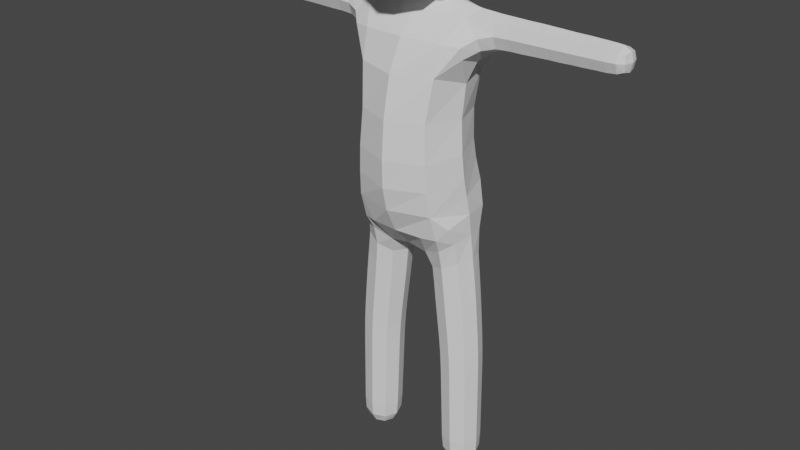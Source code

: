 # Source: player-doll.blend  (saved by Blender 3.1.7; exported with 4.5.12 LTS)
import bpy
from mathutils import Matrix  # noqa: F401  (used for matrix-valued properties, if any)

bpy.ops.wm.read_factory_settings(use_empty=True)
scene = bpy.context.scene
scene.name = 'Scene'

# ---- collections
col_collection = bpy.data.collections.new('Collection'); scene.collection.children.link(col_collection)

# ---- world
world_world = bpy.data.worlds.new('World'); scene.world = world_world
world_world.use_nodes = True; world_world.node_tree.nodes.clear()
_N = world_world.node_tree.nodes; _L = world_world.node_tree.links
n0 = _N.new('ShaderNodeOutputWorld'); n0.name = 'World Output'; n0.location = (300, 300)
n1 = _N.new('ShaderNodeBackground'); n1.name = 'Background'; n1.location = (10, 300)
n1.inputs[0].default_value = (0.05088, 0.05088, 0.05088, 1.0)
_L.new(n1.outputs[0], n0.inputs[0])
n0.is_active_output = True
world_world.color = (0.05088, 0.05088, 0.05088)
world_world.use_sun_shadow = False
world_world.sun_shadow_jitter_overblur = 0.0

# ---- meshes
me_plane = bpy.data.meshes.new('Plane')
me_plane.from_pydata([(0.04818, -0.04201, 1.382), (-0.04818, -0.04201, 1.382), (-0.04818, 0.03651, 1.399), (0.04818, 0.03651, 1.399), (0.05874, 0.06231, 0.6955), (0.05874, -0.06554, 0.6883), (0.15, -0.05813, 0.7362), (0.15, 0.05364, 0.7425), (0.03554, -0.03552, 1.815), (-0.03554, -0.03552, 1.815), (-0.03554, 0.03552, 1.813), (0.03554, 0.03552, 1.813), (0.1026, -0.1146, 1.735), (-0.1026, -0.1146, 1.735), (-0.1026, 0.1053, 1.741), (0.1026, 0.1053, 1.741), (0.1015, -0.1497, 1.462), (-0.1015, -0.1497, 1.462), (-0.1015, 0.1124, 1.511), (0.1015, 0.1124, 1.511), (0.4103, 0.04102, 1.286), (0.4103, -0.01794, 1.286), (0.4103, -0.01794, 1.345), (0.4103, 0.04102, 1.345), (0.1968, 0.05013, 1.268), (0.1968, -0.035, 1.273), (0.151, -0.03845, 1.347), (0.151, 0.05509, 1.343), (0.1083, -0.1356, 0.9781), (-0.1083, -0.1356, 0.9781), (-0.1083, 0.07214, 0.9913), (0.1083, 0.07214, 0.9913), (0.1184, -0.1243, 0.8304), (-0.1184, -0.1243, 0.8304), (-0.1184, 0.09447, 0.867), (0.1184, 0.09447, 0.867), (0.09826, 0.04271, 0.3711), (0.09826, -0.04271, 0.3711), (0.1835, -0.04271, 0.3766), (0.1835, 0.04271, 0.3766), (0.5727, 0.0317, 1.295), (0.5727, -0.00863, 1.295), (0.5727, -0.00863, 1.336), (0.5727, 0.0317, 1.336), (0.1211, 0.02967, 0.01467), (0.1211, -0.02967, 0.01467), (0.1804, -0.02967, 0.01607), (0.1804, 0.02967, 0.01607), (0.1145, -0.1124, 1.204), (-0.1145, -0.1124, 1.204), (-0.1145, 0.08733, 1.18), (0.1145, 0.08733, 1.18), (-0.05874, -0.06554, 0.6883), (-0.05874, 0.06231, 0.6955), (-0.15, 0.05364, 0.7425), (-0.15, -0.05813, 0.7362), (-0.4103, -0.01794, 1.286), (-0.4103, 0.04102, 1.286), (-0.4103, 0.04102, 1.345), (-0.4103, -0.01794, 1.345), (-0.1968, -0.035, 1.273), (-0.1968, 0.05013, 1.268), (-0.151, 0.05509, 1.343), (-0.151, -0.03845, 1.347), (-0.09826, -0.04271, 0.3711), (-0.09826, 0.04271, 0.3711), (-0.1835, 0.04271, 0.3766), (-0.1835, -0.04271, 0.3766), (-0.5727, -0.00863, 1.295), (-0.5727, 0.0317, 1.295), (-0.5727, 0.0317, 1.336), (-0.5727, -0.00863, 1.336), (-0.1211, -0.02967, 0.01467), (-0.1211, 0.02967, 0.01467), (-0.1804, 0.02967, 0.01607), (-0.1804, -0.02967, 0.01607), (0.08717, 0.04407, 0.4774), (0.08717, -0.04407, 0.4774), (0.1749, -0.04407, 0.4859), (0.1749, 0.04407, 0.4859), (0.07531, 0.04561, 0.5885), (0.07531, -0.04561, 0.5885), (0.1628, -0.04561, 0.6059), (0.1628, 0.04561, 0.6059), (0.1091, 0.04009, 0.08237), (0.1091, -0.04009, 0.08237), (0.1892, -0.04009, 0.08426), (0.1892, 0.04009, 0.08426), (0.106, 0.04091, 0.1765), (0.106, -0.04091, 0.1765), (0.1878, -0.04091, 0.1785), (0.1878, 0.04091, 0.1785), (0.1029, 0.04176, 0.2729), (0.1029, -0.04176, 0.2729), (0.1864, -0.04176, 0.2755), (0.1864, 0.04176, 0.2755), (0.2691, 0.04323, 1.284), (0.2691, -0.02016, 1.284), (0.2691, -0.02016, 1.347), (0.2691, 0.04323, 1.347), (0.3415, 0.0421, 1.285), (0.3415, -0.01903, 1.285), (0.3415, -0.01903, 1.346), (0.3415, 0.0421, 1.346), (0.4726, 0.04, 1.287), (0.4726, -0.01693, 1.287), (0.4726, -0.01693, 1.344), (0.4726, 0.04, 1.344), (0.5305, 0.03905, 1.288), (0.5305, -0.01597, 1.288), (0.5305, -0.01597, 1.343), (0.5305, 0.03905, 1.343), (-0.08717, -0.04407, 0.4774), (-0.08717, 0.04407, 0.4774), (-0.1749, 0.04407, 0.4859), (-0.1749, -0.04407, 0.4859), (-0.07531, -0.04561, 0.5885), (-0.07531, 0.04561, 0.5885), (-0.1628, 0.04561, 0.6059), (-0.1628, -0.04561, 0.6059), (-0.1091, -0.04009, 0.08237), (-0.1091, 0.04009, 0.08237), (-0.1892, 0.04009, 0.08426), (-0.1892, -0.04009, 0.08426), (-0.106, -0.04091, 0.1765), (-0.106, 0.04091, 0.1765), (-0.1878, 0.04091, 0.1785), (-0.1878, -0.04091, 0.1785), (-0.1029, -0.04176, 0.2729), (-0.1029, 0.04176, 0.2729), (-0.1864, 0.04176, 0.2755), (-0.1864, -0.04176, 0.2755), (-0.2691, -0.02016, 1.284), (-0.2691, 0.04323, 1.284), (-0.2691, 0.04323, 1.347), (-0.2691, -0.02016, 1.347), (-0.3415, -0.01903, 1.285), (-0.3415, 0.0421, 1.285), (-0.3415, 0.0421, 1.346), (-0.3415, -0.01903, 1.346), (-0.4726, -0.01693, 1.287), (-0.4726, 0.04, 1.287), (-0.4726, 0.04, 1.344), (-0.4726, -0.01693, 1.344), (-0.5305, -0.01597, 1.288), (-0.5305, 0.03905, 1.288), (-0.5305, 0.03905, 1.343), (-0.5305, -0.01597, 1.343), (-0.1133, -0.07853, 0.711), (-0.08083, -0.1151, 0.7562), (-0.1477, -0.08278, 0.7873), (5.821e-10, -0.06568, 0.6976), (0.08083, -0.1151, 0.7562), (-0.5758, -0.013, 1.316), (-2.445e-09, -0.1572, 0.8289), (0.1558, -0.01642, 0.8638), (8.149e-10, 0.1243, 0.8759), (0.1167, 0.0914, 1.266), (-0.1558, -0.01642, 0.8638), (-0.1477, 0.06862, 0.8067), (0.1147, 8.149e-10, 0.009623), (-0.163, -0.002457, 0.749), (-0.1133, 0.07488, 0.7187), (-0.03902, -0.0003524, 0.6661), (0.1646, 0.06341, 1.236), (-5.821e-10, 0.06105, 0.7081), (0.03902, -0.0003524, 0.6661), (0.1509, -0.03613, 0.01047), (0.1133, -0.07853, 0.711), (0.1477, -0.08278, 0.7873), (0.163, -0.002457, 0.749), (0.187, -5.821e-11, 0.01132), (0.1477, 0.06862, 0.8067), (0.08083, 0.101, 0.7846), (0.1509, 0.03613, 0.01047), (-0.08083, 0.101, 0.7846), (0.1133, 0.07488, 0.7187), (0.1938, 0.06604, 1.3), (0.196, 0.007193, 1.259), (0.5758, 0.01154, 1.291), (0.1646, -0.0649, 1.25), (0.142, -0.01449, 1.172), (1.164e-09, -0.1443, 1.2), (-0.142, -0.01449, 1.172), (-0.1509, -0.03613, 0.01047), (-3.492e-10, 0.1153, 1.171), (-0.1167, 0.0914, 1.266), (-8.149e-10, 0.06411, 1.338), (0.5758, -0.013, 1.316), (-0.07617, 0.03147, 1.376), (4.657e-10, 0.05123, 1.402), (0.5758, 0.01154, 1.34), (0.07617, 0.03147, 1.376), (0.5758, 0.03608, 1.316), (0.1714, 0.009489, 1.364), (0.1938, -0.04943, 1.305), (-0.5758, 0.01154, 1.291), (0.1167, -0.09273, 1.286), (2.328e-10, -0.05246, 1.344), (-0.1167, -0.09273, 1.286), (7.567e-10, -0.0376, 1.817), (-0.1646, -0.0649, 1.25), (-0.03763, -2.91e-10, 1.816), (-0.196, 0.007193, 1.259), (-0.1646, 0.06341, 1.236), (-0.1938, 0.06604, 1.3), (-0.1938, -0.04943, 1.305), (-0.5758, 0.03608, 1.316), (-0.1714, 0.009489, 1.364), (-6.403e-10, 0.0376, 1.814), (0.07617, -0.02141, 1.372), (0.06625, -0.002747, 1.391), (-0.06625, -0.002747, 1.391), (6.985e-10, -0.05673, 1.379), (-0.5758, 0.01154, 1.34), (-0.07617, -0.02141, 1.372), (0.03763, 2.91e-10, 1.816), (-0.187, 5.821e-11, 0.01132), (-0.1509, 0.03613, 0.01047), (-0.1147, -8.149e-10, 0.009623), (0.09337, 0.04335, 0.4231), (0.08228, -7.421e-10, 0.3701), (0.09337, -0.04335, 0.4231), (0.07072, -1.339e-09, 0.4758), (0.1409, -0.05873, 0.3738), (0.1797, -0.04335, 0.4302), (0.131, -0.0606, 0.4817), (0.1995, 7.421e-10, 0.3776), (0.1797, 0.04335, 0.4302), (0.1913, 1.339e-09, 0.4875), (0.1409, 0.05873, 0.3738), (0.131, 0.0606, 0.4817), (0.08073, 0.04483, 0.5337), (0.08073, -0.04483, 0.5337), (0.0589, -4.657e-10, 0.5853), (0.1695, -0.04483, 0.5438), (0.1191, -0.06271, 0.5972), (0.1695, 0.04483, 0.5438), (0.1792, 0.0, 0.6092), (0.1191, 0.06271, 0.5972), (0.07079, 0.04793, 0.6396), (0.07079, -0.04825, 0.6389), (0.1548, -0.04776, 0.6727), (0.1548, 0.0472, 0.6735), (0.1158, -0.1505, 1.598), (0.0, -0.1559, 1.734), (-0.1158, -0.1505, 1.598), (-4.547e-10, -0.1989, 1.453), (-0.1411, -0.00467, 1.738), (-0.1158, 0.1237, 1.629), (-0.1396, -0.01868, 1.487), (0.0, 0.1466, 1.742), (0.1158, 0.1237, 1.629), (4.547e-10, 0.1615, 1.52), (0.1411, -0.00467, 1.738), (0.1396, -0.01868, 1.487), (0.06679, -0.06826, 1.801), (-0.06679, -0.06826, 1.801), (-0.06679, 0.06709, 1.798), (0.06679, 0.06709, 1.798), (0.06733, -0.09954, 1.398), (-0.06733, -0.09954, 1.398), (-0.06733, 0.07317, 1.437), (0.06733, 0.07317, 1.437), (0.112, -0.1335, 0.9017), (9.313e-10, -0.1746, 0.9756), (-0.112, -0.1335, 0.9017), (-0.1489, -0.03175, 0.9847), (-0.112, 0.08027, 0.9315), (0.0, 0.1111, 0.9937), (0.112, 0.08027, 0.9315), (0.1489, -0.03175, 0.9847), (0.1121, 0.03803, 0.03977), (0.1121, -0.03803, 0.03977), (0.09405, 0.0, 0.08202), (0.1882, -0.03803, 0.04156), (0.1492, -0.05512, 0.08332), (0.1882, 0.03803, 0.04156), (0.2043, 2.328e-10, 0.08461), (0.1492, 0.05512, 0.08332), (0.1076, 0.0405, 0.129), (0.1076, -0.0405, 0.129), (0.0907, -5.384e-10, 0.1762), (0.1885, -0.0405, 0.1309), (0.1469, -0.05625, 0.1775), (0.1885, 0.0405, 0.1309), (0.2032, 5.384e-10, 0.1788), (0.1469, 0.05625, 0.1775), (0.1045, 0.04133, 0.2246), (0.1045, -0.04133, 0.2246), (0.08728, -1.455e-10, 0.2725), (0.1871, -0.04133, 0.2266), (0.1447, -0.05741, 0.2742), (0.1871, 0.04133, 0.2266), (0.202, 1.455e-10, 0.2759), (0.1447, 0.05741, 0.2742), (0.1012, 0.0422, 0.3214), (0.1012, -0.0422, 0.3214), (0.1855, -0.0422, 0.3252), (0.1855, 0.0422, 0.3252), (0.2318, 0.04453, 1.281), (0.2691, 0.01154, 1.272), (0.2318, -0.02245, 1.282), (0.2691, -0.03204, 1.316), (0.2281, -0.02251, 1.348), (0.2691, 0.01154, 1.359), (0.2281, 0.04493, 1.347), (0.2691, 0.05512, 1.316), (0.3058, 0.04266, 1.284), (0.3415, 0.01154, 1.274), (0.3058, -0.01958, 1.284), (0.3415, -0.03049, 1.316), (0.3058, -0.01958, 1.347), (0.3415, 0.01154, 1.358), (0.3058, 0.04266, 1.347), (0.3415, 0.05356, 1.316), (0.3766, 0.04155, 1.286), (0.4103, 0.01154, 1.275), (0.3766, -0.01848, 1.286), (0.4103, -0.029, 1.316), (0.3766, -0.01848, 1.346), (0.4103, 0.01154, 1.356), (0.3766, 0.04155, 1.346), (0.4103, 0.05207, 1.316), (0.4422, 0.0405, 1.287), (0.4726, 0.01154, 1.276), (0.4422, -0.01743, 1.287), (0.4726, -0.0276, 1.316), (0.4422, -0.01743, 1.345), (0.4726, 0.01154, 1.355), (0.4422, 0.0405, 1.345), (0.4726, 0.05068, 1.316), (0.5019, 0.03952, 1.288), (0.5305, 0.01154, 1.278), (0.5019, -0.01644, 1.288), (0.5305, -0.02629, 1.316), (0.5019, -0.01644, 1.344), (0.5305, 0.01154, 1.353), (0.5019, 0.03952, 1.344), (0.5305, 0.04936, 1.316), (0.5569, 0.03747, 1.29), (0.5569, -0.0144, 1.29), (0.5569, -0.0144, 1.341), (0.5569, 0.03747, 1.341), (0.103, -0.1293, 1.084), (-0.103, -0.1293, 1.084), (-0.103, 0.0765, 1.076), (0.103, 0.0765, 1.076), (-0.09337, -0.04335, 0.4231), (-0.08228, 7.421e-10, 0.3701), (-0.09337, 0.04335, 0.4231), (-0.07072, 1.339e-09, 0.4758), (-0.1409, 0.05873, 0.3738), (-0.1797, 0.04335, 0.4302), (-0.131, 0.0606, 0.4817), (-0.1995, -7.421e-10, 0.3776), (-0.1797, -0.04335, 0.4302), (-0.1913, -1.339e-09, 0.4875), (-0.1409, -0.05873, 0.3738), (-0.131, -0.0606, 0.4817), (-0.08073, -0.04483, 0.5337), (-0.08073, 0.04483, 0.5337), (-0.0589, -4.366e-10, 0.5853), (-0.1695, 0.04483, 0.5438), (-0.1191, 0.06271, 0.5972), (-0.1695, -0.04483, 0.5438), (-0.1792, 4.366e-10, 0.6092), (-0.1191, -0.06271, 0.5972), (-0.07079, -0.04825, 0.6389), (-0.07079, 0.04793, 0.6396), (-0.1548, 0.0472, 0.6735), (-0.1548, -0.04776, 0.6727), (-0.1121, -0.03803, 0.03977), (-0.1121, 0.03803, 0.03977), (-0.09405, 0.0, 0.08202), (-0.1882, 0.03803, 0.04156), (-0.1492, 0.05512, 0.08332), (-0.1882, -0.03803, 0.04156), (-0.2043, -2.328e-10, 0.08461), (-0.1492, -0.05512, 0.08332), (-0.1076, -0.0405, 0.129), (-0.1076, 0.0405, 0.129), (-0.0907, 5.384e-10, 0.1762), (-0.1885, 0.0405, 0.1309), (-0.1469, 0.05625, 0.1775), (-0.1885, -0.0405, 0.1309), (-0.2032, -5.384e-10, 0.1788), (-0.1469, -0.05625, 0.1775), (-0.1045, -0.04133, 0.2246), (-0.1045, 0.04133, 0.2246), (-0.08728, 1.455e-10, 0.2725), (-0.1871, 0.04133, 0.2266), (-0.1447, 0.05741, 0.2742), (-0.1871, -0.04133, 0.2266), (-0.202, -1.455e-10, 0.2759), (-0.1447, -0.05741, 0.2742), (-0.1012, -0.0422, 0.3214), (-0.1012, 0.0422, 0.3214), (-0.1855, 0.0422, 0.3252), (-0.1855, -0.0422, 0.3252), (-0.2318, -0.02245, 1.282), (-0.2691, 0.01154, 1.272), (-0.2318, 0.04453, 1.281), (-0.2691, 0.05512, 1.316), (-0.2281, 0.04493, 1.347), (-0.2691, 0.01154, 1.359), (-0.2281, -0.02251, 1.348), (-0.2691, -0.03204, 1.316), (-0.3058, -0.01958, 1.284), (-0.3415, 0.01154, 1.274), (-0.3058, 0.04266, 1.284), (-0.3415, 0.05356, 1.316), (-0.3058, 0.04266, 1.347), (-0.3415, 0.01154, 1.358), (-0.3058, -0.01958, 1.347), (-0.3415, -0.03049, 1.316), (-0.3766, -0.01848, 1.286), (-0.4103, 0.01154, 1.275), (-0.3766, 0.04155, 1.286), (-0.4103, 0.05207, 1.316), (-0.3766, 0.04155, 1.346), (-0.4103, 0.01154, 1.356), (-0.3766, -0.01848, 1.346), (-0.4103, -0.029, 1.316), (-0.4422, -0.01743, 1.287), (-0.4726, 0.01154, 1.276), (-0.4422, 0.0405, 1.287), (-0.4726, 0.05068, 1.316), (-0.4422, 0.0405, 1.345), (-0.4726, 0.01154, 1.355), (-0.4422, -0.01743, 1.345), (-0.4726, -0.0276, 1.316), (-0.5019, -0.01644, 1.288), (-0.5305, 0.01154, 1.278), (-0.5019, 0.03952, 1.288), (-0.5305, 0.04936, 1.316), (-0.5019, 0.03952, 1.344), (-0.5305, 0.01154, 1.353), (-0.5019, -0.01644, 1.344), (-0.5305, -0.02629, 1.316), (-0.5569, -0.0144, 1.29), (-0.5569, 0.03747, 1.29), (-0.5569, 0.03747, 1.341), (-0.5569, -0.0144, 1.341), (-0.1208, -0.1009, 0.7542), (-1.077e-09, -0.1319, 1.391), (0.09067, -0.0005837, 1.8), (0.0, 0.09129, 1.798), (0.1603, -0.00787, 0.81), (-0.09067, -0.0005837, 1.8), (0.0, -0.09246, 1.802), (-5.821e-10, -0.03119, 1.37), (0.1593, -0.01343, 1.614), (1.046e-09, 0.1751, 1.635), (-0.1593, -0.01343, 1.614), (0.1208, -0.1009, 0.7542), (-1.046e-09, -0.2019, 1.592), (0.1136, 0.06503, 0.6567), (0.1701, -0.0003071, 0.6795), (0.1136, -0.06546, 0.6558), (-0.1208, 0.0906, 0.7751), (0.05455, -6.178e-05, 0.6318), (0.1663, 0.08123, 1.267), (0.1208, 0.0906, 0.7751), (0.1251, 0.06164, 0.5387), (0.1862, 3.529e-10, 0.5457), (0.1251, -0.06164, 0.5387), (0.06408, -3.529e-10, 0.5318), (2.095e-09, 0.04075, 1.376), (5.821e-11, -0.0005448, 0.6777), (0.1663, -0.07629, 1.283), (0.1366, 0.0596, 0.4266), (0.1959, -7.276e-12, 0.4316), (0.1366, -0.0596, 0.4266), (0.07717, 7.276e-12, 0.4217), (-0.1663, 0.08123, 1.267), (2.794e-09, -0.1215, 0.7569), (-3.376e-09, 0.1058, 0.7888), (-0.1511, 4.657e-10, 0.0001937), (-0.5822, 0.01154, 1.316), (6.985e-10, -0.1011, 1.287), (-1.164e-09, 0.09682, 1.264), (0.1511, -4.657e-10, 0.0001937), (0.5822, 0.01154, 1.316), (-0.1663, -0.07629, 1.283), (1.746e-10, 2.619e-10, 1.819), (-0.1603, -0.00787, 0.81), (0.1647, -0.002024, 1.23), (-0.1647, -0.002024, 1.23), (0.1017, 0.005154, 1.376), (-0.1017, 0.005154, 1.376), (-0.09258, -0.01319, 1.418), (1.077e-09, 0.1055, 1.444), (0.09258, -0.01319, 1.418), (-5.821e-10, -0.1724, 0.8962), (-0.1532, -0.02668, 0.9176), (-3.492e-10, 0.1191, 0.9366), (0.1532, -0.02668, 0.9176), (0.09786, 0.0, 0.03895), (0.1502, -0.05233, 0.04018), (0.2025, 1.164e-10, 0.04141), (0.1502, 0.05233, 0.04018), (0.09239, -1.255e-10, 0.1286), (0.1481, -0.05568, 0.1299), (0.2037, 1.255e-10, 0.1313), (0.1481, 0.05568, 0.1299), (0.08899, -4.256e-10, 0.2242), (0.1458, -0.05683, 0.2256), (0.2026, 4.256e-10, 0.227), (0.1458, 0.05683, 0.2256), (0.08538, -7.331e-10, 0.3207), (0.1433, -0.05802, 0.3233), (0.2013, 7.331e-10, 0.3259), (0.1433, 0.05802, 0.3233), (0.2316, 0.01099, 1.27), (0.2311, -0.03475, 1.315), (0.2284, 0.01127, 1.36), (0.2311, 0.05704, 1.314), (0.3058, 0.01154, 1.273), (0.3058, -0.03125, 1.316), (0.3058, 0.01154, 1.358), (0.3058, 0.05433, 1.316), (0.3766, 0.01154, 1.274), (0.3766, -0.02973, 1.316), (0.3766, 0.01154, 1.357), (0.3766, 0.05281, 1.316), (0.4422, 0.01154, 1.276), (0.4422, -0.02829, 1.316), (0.4422, 0.01154, 1.355), (0.4422, 0.05136, 1.316), (0.5019, 0.01154, 1.277), (0.5019, -0.02694, 1.316), (0.5019, 0.01154, 1.354), (0.5019, 0.05001, 1.316), (0.5572, 0.01154, 1.28), (0.5572, -0.02414, 1.316), (0.5572, 0.01154, 1.351), (0.5572, 0.04722, 1.316), (2.328e-10, -0.1669, 1.085), (-0.1403, -0.02648, 1.078), (0.0, 0.1139, 1.075), (0.1403, -0.02648, 1.078), (-0.07717, -7.276e-12, 0.4217), (-0.1366, 0.0596, 0.4266), (-0.1959, 7.276e-12, 0.4316), (-0.1366, -0.0596, 0.4266), (-0.06408, 3.529e-10, 0.5318), (-0.1251, 0.06164, 0.5387), (-0.1862, -3.529e-10, 0.5457), (-0.1251, -0.06164, 0.5387), (-0.05455, -6.178e-05, 0.6318), (-0.1136, 0.06503, 0.6567), (-0.1701, -0.0003071, 0.6795), (-0.1136, -0.06546, 0.6558), (-0.09786, 0.0, 0.03895), (-0.1502, 0.05233, 0.04018), (-0.2025, -1.164e-10, 0.04141), (-0.1502, -0.05233, 0.04018), (-0.09239, 1.255e-10, 0.1286), (-0.1481, 0.05568, 0.1299), (-0.2037, -1.255e-10, 0.1313), (-0.1481, -0.05568, 0.1299), (-0.08899, 4.256e-10, 0.2242), (-0.1458, 0.05683, 0.2256), (-0.2026, -4.256e-10, 0.227), (-0.1458, -0.05683, 0.2256), (-0.08538, 7.331e-10, 0.3207), (-0.1433, 0.05802, 0.3233), (-0.2013, -7.331e-10, 0.3259), (-0.1433, -0.05802, 0.3233), (-0.2316, 0.01099, 1.27), (-0.2311, 0.05704, 1.314), (-0.2284, 0.01127, 1.36), (-0.2311, -0.03475, 1.315), (-0.3058, 0.01154, 1.273), (-0.3058, 0.05433, 1.316), (-0.3058, 0.01154, 1.358), (-0.3058, -0.03125, 1.316), (-0.3766, 0.01154, 1.274), (-0.3766, 0.05281, 1.316), (-0.3766, 0.01154, 1.357), (-0.3766, -0.02973, 1.316), (-0.4422, 0.01154, 1.276), (-0.4422, 0.05136, 1.316), (-0.4422, 0.01154, 1.355), (-0.4422, -0.02829, 1.316), (-0.5019, 0.01154, 1.277), (-0.5019, 0.05001, 1.316), (-0.5019, 0.01154, 1.354), (-0.5019, -0.02694, 1.316), (-0.5572, 0.01154, 1.28), (-0.5572, 0.04722, 1.316), (-0.5572, 0.01154, 1.351), (-0.5572, -0.02414, 1.316)], [], [(55, 148, 444, 150), (52, 149, 444, 148), (33, 150, 444, 149), (16, 247, 445, 260), (247, 17, 261, 445), (445, 261, 1, 213), (260, 445, 213, 0), (11, 216, 446, 259), (216, 8, 256, 446), (446, 256, 12, 254), (259, 446, 254, 15), (10, 209, 447, 258), (209, 11, 259, 447), (447, 259, 15, 251), (258, 447, 251, 14), (7, 172, 448, 170), (172, 35, 155, 448), (448, 155, 32, 169), (170, 448, 169, 6), (9, 202, 449, 257), (202, 10, 258, 449), (449, 258, 14, 248), (257, 449, 248, 13), (8, 200, 450, 256), (200, 9, 257, 450), (450, 257, 13, 245), (256, 450, 245, 12), (0, 213, 451, 210), (213, 1, 215, 451), (451, 215, 63, 198), (210, 451, 198, 26), (15, 254, 452, 252), (254, 12, 244, 452), (452, 244, 16, 255), (252, 452, 255, 19), (14, 251, 453, 249), (251, 15, 252, 453), (453, 252, 19, 253), (249, 453, 253, 18), (13, 248, 454, 246), (248, 14, 249, 454), (454, 249, 18, 250), (246, 454, 250, 17), (5, 168, 455, 152), (6, 169, 455, 168), (32, 152, 455, 169), (12, 245, 456, 244), (245, 13, 246, 456), (456, 246, 17, 247), (244, 456, 247, 16), (83, 239, 457, 243), (239, 80, 240, 457), (457, 240, 4, 176), (243, 457, 176, 7), (82, 238, 458, 242), (238, 83, 243, 458), (458, 243, 7, 170), (242, 458, 170, 6), (81, 236, 459, 241), (236, 82, 242, 459), (459, 242, 6, 168), (241, 459, 168, 5), (53, 162, 460, 175), (54, 159, 460, 162), (34, 175, 460, 159), (80, 234, 461, 240), (234, 81, 241, 461), (461, 241, 5, 166), (240, 461, 166, 4), (27, 177, 462, 157), (24, 164, 462, 177), (51, 157, 462, 164), (4, 173, 463, 176), (35, 172, 463, 173), (7, 176, 463, 172), (79, 231, 464, 237), (231, 76, 232, 464), (464, 232, 80, 239), (237, 464, 239, 83), (78, 229, 465, 235), (229, 79, 237, 465), (465, 237, 83, 238), (235, 465, 238, 82), (77, 226, 466, 233), (226, 78, 235, 466), (466, 235, 82, 236), (233, 466, 236, 81), (76, 223, 467, 232), (223, 77, 233, 467), (467, 233, 81, 234), (232, 467, 234, 80), (62, 189, 468, 187), (189, 2, 190, 468), (468, 190, 3, 192), (187, 468, 192, 27), (53, 165, 469, 163), (165, 4, 166, 469), (469, 166, 5, 151), (163, 469, 151, 52), (26, 197, 470, 195), (48, 180, 470, 197), (25, 195, 470, 180), (39, 230, 471, 228), (230, 36, 220, 471), (471, 220, 76, 231), (228, 471, 231, 79), (38, 227, 472, 225), (227, 39, 228, 472), (472, 228, 79, 229), (225, 472, 229, 78), (37, 224, 473, 222), (224, 38, 225, 473), (473, 225, 78, 226), (222, 473, 226, 77), (36, 221, 474, 220), (221, 37, 222, 474), (474, 222, 77, 223), (220, 474, 223, 76), (61, 205, 475, 204), (62, 186, 475, 205), (50, 204, 475, 186), (52, 151, 476, 149), (151, 5, 152, 476), (476, 152, 32, 154), (149, 476, 154, 33), (35, 173, 477, 156), (173, 4, 165, 477), (477, 165, 53, 175), (156, 477, 175, 34), (75, 217, 478, 184), (217, 74, 218, 478), (478, 218, 73, 219), (184, 478, 219, 72), (71, 214, 479, 153), (214, 70, 207, 479), (479, 207, 69, 196), (153, 479, 196, 68), (26, 198, 480, 197), (198, 63, 199, 480), (480, 199, 49, 182), (197, 480, 182, 48), (50, 186, 481, 185), (186, 62, 187, 481), (481, 187, 27, 157), (185, 481, 157, 51), (47, 171, 482, 174), (171, 46, 167, 482), (482, 167, 45, 160), (174, 482, 160, 44), (43, 191, 483, 193), (191, 42, 188, 483), (483, 188, 41, 179), (193, 483, 179, 40), (63, 206, 484, 199), (60, 201, 484, 206), (49, 199, 484, 201), (11, 209, 485, 216), (209, 10, 202, 485), (485, 202, 9, 200), (216, 485, 200, 8), (54, 161, 486, 159), (161, 55, 150, 486), (486, 150, 33, 158), (159, 486, 158, 34), (25, 180, 487, 178), (180, 48, 181, 487), (487, 181, 51, 164), (178, 487, 164, 24), (60, 203, 488, 201), (203, 61, 204, 488), (488, 204, 50, 183), (201, 488, 183, 49), (0, 210, 489, 211), (210, 26, 194, 489), (489, 194, 27, 192), (211, 489, 192, 3), (1, 212, 490, 215), (212, 2, 189, 490), (490, 189, 62, 208), (215, 490, 208, 63), (17, 250, 491, 261), (250, 18, 262, 491), (491, 262, 2, 212), (261, 491, 212, 1), (18, 253, 492, 262), (253, 19, 263, 492), (492, 263, 3, 190), (262, 492, 190, 2), (19, 255, 493, 263), (255, 16, 260, 493), (493, 260, 0, 211), (263, 493, 211, 3), (28, 265, 494, 264), (265, 29, 266, 494), (494, 266, 33, 154), (264, 494, 154, 32), (29, 267, 495, 266), (267, 30, 268, 495), (495, 268, 34, 158), (266, 495, 158, 33), (30, 269, 496, 268), (269, 31, 270, 496), (496, 270, 35, 156), (268, 496, 156, 34), (31, 271, 497, 270), (271, 28, 264, 497), (497, 264, 32, 155), (270, 497, 155, 35), (44, 160, 498, 272), (160, 45, 273, 498), (498, 273, 85, 274), (272, 498, 274, 84), (45, 167, 499, 273), (167, 46, 275, 499), (499, 275, 86, 276), (273, 499, 276, 85), (46, 171, 500, 275), (171, 47, 277, 500), (500, 277, 87, 278), (275, 500, 278, 86), (47, 174, 501, 277), (174, 44, 272, 501), (501, 272, 84, 279), (277, 501, 279, 87), (84, 274, 502, 280), (274, 85, 281, 502), (502, 281, 89, 282), (280, 502, 282, 88), (85, 276, 503, 281), (276, 86, 283, 503), (503, 283, 90, 284), (281, 503, 284, 89), (86, 278, 504, 283), (278, 87, 285, 504), (504, 285, 91, 286), (283, 504, 286, 90), (87, 279, 505, 285), (279, 84, 280, 505), (505, 280, 88, 287), (285, 505, 287, 91), (88, 282, 506, 288), (282, 89, 289, 506), (506, 289, 93, 290), (288, 506, 290, 92), (89, 284, 507, 289), (284, 90, 291, 507), (507, 291, 94, 292), (289, 507, 292, 93), (90, 286, 508, 291), (286, 91, 293, 508), (508, 293, 95, 294), (291, 508, 294, 94), (91, 287, 509, 293), (287, 88, 288, 509), (509, 288, 92, 295), (293, 509, 295, 95), (92, 290, 510, 296), (290, 93, 297, 510), (510, 297, 37, 221), (296, 510, 221, 36), (93, 292, 511, 297), (292, 94, 298, 511), (511, 298, 38, 224), (297, 511, 224, 37), (94, 294, 512, 298), (294, 95, 299, 512), (512, 299, 39, 227), (298, 512, 227, 38), (95, 295, 513, 299), (295, 92, 296, 513), (513, 296, 36, 230), (299, 513, 230, 39), (96, 301, 514, 300), (301, 97, 302, 514), (514, 302, 25, 178), (300, 514, 178, 24), (97, 303, 515, 302), (303, 98, 304, 515), (515, 304, 26, 195), (302, 515, 195, 25), (98, 305, 516, 304), (305, 99, 306, 516), (516, 306, 27, 194), (304, 516, 194, 26), (99, 307, 517, 306), (307, 96, 300, 517), (517, 300, 24, 177), (306, 517, 177, 27), (100, 309, 518, 308), (309, 101, 310, 518), (518, 310, 97, 301), (308, 518, 301, 96), (101, 311, 519, 310), (311, 102, 312, 519), (519, 312, 98, 303), (310, 519, 303, 97), (102, 313, 520, 312), (313, 103, 314, 520), (520, 314, 99, 305), (312, 520, 305, 98), (103, 315, 521, 314), (315, 100, 308, 521), (521, 308, 96, 307), (314, 521, 307, 99), (20, 317, 522, 316), (317, 21, 318, 522), (522, 318, 101, 309), (316, 522, 309, 100), (21, 319, 523, 318), (319, 22, 320, 523), (523, 320, 102, 311), (318, 523, 311, 101), (22, 321, 524, 320), (321, 23, 322, 524), (524, 322, 103, 313), (320, 524, 313, 102), (23, 323, 525, 322), (323, 20, 316, 525), (525, 316, 100, 315), (322, 525, 315, 103), (104, 325, 526, 324), (325, 105, 326, 526), (526, 326, 21, 317), (324, 526, 317, 20), (105, 327, 527, 326), (327, 106, 328, 527), (527, 328, 22, 319), (326, 527, 319, 21), (106, 329, 528, 328), (329, 107, 330, 528), (528, 330, 23, 321), (328, 528, 321, 22), (107, 331, 529, 330), (331, 104, 324, 529), (529, 324, 20, 323), (330, 529, 323, 23), (108, 333, 530, 332), (333, 109, 334, 530), (530, 334, 105, 325), (332, 530, 325, 104), (109, 335, 531, 334), (335, 110, 336, 531), (531, 336, 106, 327), (334, 531, 327, 105), (110, 337, 532, 336), (337, 111, 338, 532), (532, 338, 107, 329), (336, 532, 329, 106), (111, 339, 533, 338), (339, 108, 332, 533), (533, 332, 104, 331), (338, 533, 331, 107), (40, 179, 534, 340), (179, 41, 341, 534), (534, 341, 109, 333), (340, 534, 333, 108), (41, 188, 535, 341), (188, 42, 342, 535), (535, 342, 110, 335), (341, 535, 335, 109), (42, 191, 536, 342), (191, 43, 343, 536), (536, 343, 111, 337), (342, 536, 337, 110), (43, 193, 537, 343), (193, 40, 340, 537), (537, 340, 108, 339), (343, 537, 339, 111), (48, 182, 538, 344), (182, 49, 345, 538), (538, 345, 29, 265), (344, 538, 265, 28), (49, 183, 539, 345), (183, 50, 346, 539), (539, 346, 30, 267), (345, 539, 267, 29), (50, 185, 540, 346), (185, 51, 347, 540), (540, 347, 31, 269), (346, 540, 269, 30), (51, 181, 541, 347), (181, 48, 344, 541), (541, 344, 28, 271), (347, 541, 271, 31), (64, 349, 542, 348), (349, 65, 350, 542), (542, 350, 113, 351), (348, 542, 351, 112), (65, 352, 543, 350), (352, 66, 353, 543), (543, 353, 114, 354), (350, 543, 354, 113), (66, 355, 544, 353), (355, 67, 356, 544), (544, 356, 115, 357), (353, 544, 357, 114), (67, 358, 545, 356), (358, 64, 348, 545), (545, 348, 112, 359), (356, 545, 359, 115), (112, 351, 546, 360), (351, 113, 361, 546), (546, 361, 117, 362), (360, 546, 362, 116), (113, 354, 547, 361), (354, 114, 363, 547), (547, 363, 118, 364), (361, 547, 364, 117), (114, 357, 548, 363), (357, 115, 365, 548), (548, 365, 119, 366), (363, 548, 366, 118), (115, 359, 549, 365), (359, 112, 360, 549), (549, 360, 116, 367), (365, 549, 367, 119), (116, 362, 550, 368), (362, 117, 369, 550), (550, 369, 53, 163), (368, 550, 163, 52), (117, 364, 551, 369), (364, 118, 370, 551), (551, 370, 54, 162), (369, 551, 162, 53), (118, 366, 552, 370), (366, 119, 371, 552), (552, 371, 55, 161), (370, 552, 161, 54), (119, 367, 553, 371), (367, 116, 368, 553), (553, 368, 52, 148), (371, 553, 148, 55), (72, 219, 554, 372), (219, 73, 373, 554), (554, 373, 121, 374), (372, 554, 374, 120), (73, 218, 555, 373), (218, 74, 375, 555), (555, 375, 122, 376), (373, 555, 376, 121), (74, 217, 556, 375), (217, 75, 377, 556), (556, 377, 123, 378), (375, 556, 378, 122), (75, 184, 557, 377), (184, 72, 372, 557), (557, 372, 120, 379), (377, 557, 379, 123), (120, 374, 558, 380), (374, 121, 381, 558), (558, 381, 125, 382), (380, 558, 382, 124), (121, 376, 559, 381), (376, 122, 383, 559), (559, 383, 126, 384), (381, 559, 384, 125), (122, 378, 560, 383), (378, 123, 385, 560), (560, 385, 127, 386), (383, 560, 386, 126), (123, 379, 561, 385), (379, 120, 380, 561), (561, 380, 124, 387), (385, 561, 387, 127), (124, 382, 562, 388), (382, 125, 389, 562), (562, 389, 129, 390), (388, 562, 390, 128), (125, 384, 563, 389), (384, 126, 391, 563), (563, 391, 130, 392), (389, 563, 392, 129), (126, 386, 564, 391), (386, 127, 393, 564), (564, 393, 131, 394), (391, 564, 394, 130), (127, 387, 565, 393), (387, 124, 388, 565), (565, 388, 128, 395), (393, 565, 395, 131), (128, 390, 566, 396), (390, 129, 397, 566), (566, 397, 65, 349), (396, 566, 349, 64), (129, 392, 567, 397), (392, 130, 398, 567), (567, 398, 66, 352), (397, 567, 352, 65), (130, 394, 568, 398), (394, 131, 399, 568), (568, 399, 67, 355), (398, 568, 355, 66), (131, 395, 569, 399), (395, 128, 396, 569), (569, 396, 64, 358), (399, 569, 358, 67), (132, 401, 570, 400), (401, 133, 402, 570), (570, 402, 61, 203), (400, 570, 203, 60), (133, 403, 571, 402), (403, 134, 404, 571), (571, 404, 62, 205), (402, 571, 205, 61), (134, 405, 572, 404), (405, 135, 406, 572), (572, 406, 63, 208), (404, 572, 208, 62), (135, 407, 573, 406), (407, 132, 400, 573), (573, 400, 60, 206), (406, 573, 206, 63), (136, 409, 574, 408), (409, 137, 410, 574), (574, 410, 133, 401), (408, 574, 401, 132), (137, 411, 575, 410), (411, 138, 412, 575), (575, 412, 134, 403), (410, 575, 403, 133), (138, 413, 576, 412), (413, 139, 414, 576), (576, 414, 135, 405), (412, 576, 405, 134), (139, 415, 577, 414), (415, 136, 408, 577), (577, 408, 132, 407), (414, 577, 407, 135), (56, 417, 578, 416), (417, 57, 418, 578), (578, 418, 137, 409), (416, 578, 409, 136), (57, 419, 579, 418), (419, 58, 420, 579), (579, 420, 138, 411), (418, 579, 411, 137), (58, 421, 580, 420), (421, 59, 422, 580), (580, 422, 139, 413), (420, 580, 413, 138), (59, 423, 581, 422), (423, 56, 416, 581), (581, 416, 136, 415), (422, 581, 415, 139), (140, 425, 582, 424), (425, 141, 426, 582), (582, 426, 57, 417), (424, 582, 417, 56), (141, 427, 583, 426), (427, 142, 428, 583), (583, 428, 58, 419), (426, 583, 419, 57), (142, 429, 584, 428), (429, 143, 430, 584), (584, 430, 59, 421), (428, 584, 421, 58), (143, 431, 585, 430), (431, 140, 424, 585), (585, 424, 56, 423), (430, 585, 423, 59), (144, 433, 586, 432), (433, 145, 434, 586), (586, 434, 141, 425), (432, 586, 425, 140), (145, 435, 587, 434), (435, 146, 436, 587), (587, 436, 142, 427), (434, 587, 427, 141), (146, 437, 588, 436), (437, 147, 438, 588), (588, 438, 143, 429), (436, 588, 429, 142), (147, 439, 589, 438), (439, 144, 432, 589), (589, 432, 140, 431), (438, 589, 431, 143), (68, 196, 590, 440), (196, 69, 441, 590), (590, 441, 145, 433), (440, 590, 433, 144), (69, 207, 591, 441), (207, 70, 442, 591), (591, 442, 146, 435), (441, 591, 435, 145), (70, 214, 592, 442), (214, 71, 443, 592), (592, 443, 147, 437), (442, 592, 437, 146), (71, 153, 593, 443), (153, 68, 440, 593), (593, 440, 144, 439), (443, 593, 439, 147)])
me_plane.use_remesh_fix_poles = True
me_plane.use_remesh_preserve_attributes = False
me_plane.update()
arm_armature = bpy.data.armatures.new('Armature')  # bones are not reproduced

# ---- objects
ob_doll = bpy.data.objects.new('Doll', me_plane)
ob_armature = bpy.data.objects.new('Armature', arm_armature)

# ---- transforms, parenting, visibility, modifiers, constraints
ob_doll.parent = ob_armature
ob_doll.location = (0.0, 0.0, 0.0)
_vg = ob_doll.vertex_groups.new(name='Hip')
for _i, _w in zip([4, 5, 6, 7, 28, 29, 30, 31, 32, 33, 34, 35, 52, 53, 54, 55, 148, 149, 150, 151, 152, 154, 155, 156, 158, 159, 161, 162, 163, 165, 166, 168, 169, 170, 172, 173, 175, 176, 240, 241, 242, 243, 264, 265, 266, 267, 268, 269, 270, 271, 344, 345, 346, 347, 368, 369, 370, 371, 444, 448, 455, 457, 459, 460, 461, 463, 469, 476, 477, 486, 494, 495, 496, 497, 538, 539, 540, 541, 550, 551, 553], [0.1947, 0.2083, 0.1314, 0.146, 0.2363, 0.2364, 0.2594, 0.2585, 0.6314, 0.6348, 0.6898, 0.6855, 0.2052, 0.1939, 0.1453, 0.1331, 0.1489, 0.5698, 0.3454, 0.6234, 0.5527, 0.7572, 0.5833, 0.7831, 0.5871, 0.5157, 0.1139, 0.1491, 0.2034, 0.6721, 0.2034, 0.1498, 0.342, 0.1132, 0.5121, 0.6128, 0.627, 0.1448, 0.03728, 0.04808, 0.009026, 0.009828, 0.6113, 0.237, 0.6096, 0.2389, 0.6109, 0.2661, 0.6063, 0.2381, 0.06284, 0.06269, 0.07942, 0.07874, 0.04371, 0.03714, 0.009469, 0.01153, 0.3415, 0.3398, 0.3344, 0.02088, 0.02759, 0.407, 0.05231, 0.3998, 0.5832, 0.7348, 0.7898, 0.3423, 0.655, 0.5756, 0.6448, 0.5737, 0.06015, 0.06975, 0.08204, 0.06956, 0.05303, 0.02057, 0.02715]): _vg.add([_i], _w, 'REPLACE')
_vg = ob_doll.vertex_groups.new(name='Chest')
for _i, _w in zip([28, 29, 30, 31, 32, 33, 34, 35, 48, 49, 50, 51, 149, 150, 152, 154, 155, 156, 157, 158, 159, 164, 169, 172, 173, 175, 180, 181, 182, 183, 185, 186, 197, 199, 201, 204, 264, 265, 266, 267, 268, 269, 270, 271, 344, 345, 346, 347, 444, 448, 455, 460, 463, 476, 477, 480, 481, 486, 487, 488, 494, 495, 496, 497, 538, 539, 540, 541], [0.6686, 0.6683, 0.637, 0.6365, 0.1093, 0.111, 0.1224, 0.1226, 0.1539, 0.1516, 0.1729, 0.1744, 0.0237, 0.0544, 0.02582, 0.1092, 0.1392, 0.1204, 0.02867, 0.1384, 0.05564, 0.0408, 0.05402, 0.05609, 0.02421, 0.02111, 0.04462, 0.21, 0.1578, 0.2098, 0.1939, 0.02484, 0.02624, 0.02348, 0.04351, 0.03991, 0.2643, 0.6826, 0.2659, 0.6511, 0.2825, 0.6429, 0.2836, 0.6516, 0.7311, 0.7319, 0.6937, 0.6964, 0.01722, 0.06577, 0.01768, 0.01218, 0.01376, 0.01841, 0.01357, 0.00877, 0.0323, 0.06543, 0.05744, 0.05729, 0.2603, 0.277, 0.2818, 0.2781, 0.7443, 0.7082, 0.6981, 0.7072]): _vg.add([_i], _w, 'REPLACE')
_vg = ob_doll.vertex_groups.new(name='UpperChest')
for _i, _w in zip([0, 1, 3, 24, 25, 28, 29, 30, 31, 48, 49, 50, 51, 60, 61, 157, 164, 178, 180, 181, 182, 183, 185, 186, 187, 190, 192, 195, 197, 198, 199, 201, 203, 204, 206, 210, 213, 215, 265, 267, 269, 271, 344, 345, 346, 347, 451, 462, 468, 470, 475, 480, 481, 484, 487, 488, 538, 539, 540, 541], [0.03734, 0.008057, 0.008405, 0.0229, 0.04465, 0.0305, 0.03226, 0.04584, 0.04613, 0.5701, 0.5787, 0.516, 0.5084, 0.04601, 0.02441, 0.2261, 0.1379, 0.03876, 0.1641, 0.4707, 0.7395, 0.4717, 0.6651, 0.2157, 0.6773, 0.02513, 0.03864, 0.01211, 0.2714, 0.7408, 0.2625, 0.1652, 0.03983, 0.1388, 0.01613, 0.05152, 0.05985, 0.005922, 0.03415, 0.03496, 0.05389, 0.03418, 0.1382, 0.1417, 0.1442, 0.1438, 0.1435, 0.07545, 0.1287, 0.1196, 0.07345, 0.802, 0.7336, 0.1186, 0.1414, 0.1419, 0.1581, 0.1341, 0.1708, 0.1342]): _vg.add([_i], _w, 'REPLACE')
_vg = ob_doll.vertex_groups.new(name='midair-loop')
for _i, _w in zip([0, 1, 2, 3, 8, 9, 10, 11, 12, 13, 14, 15, 16, 17, 18, 19, 187, 189, 190, 192, 198, 200, 202, 209, 210, 211, 212, 213, 215, 216, 244, 245, 246, 247, 248, 249, 250, 251, 252, 253, 254, 255, 256, 257, 258, 259, 260, 261, 262, 263, 445, 446, 447, 449, 450, 451, 452, 453, 454, 456, 468, 480, 481, 485, 490, 491, 492, 493], [0.6428, 0.6113, 0.6994, 0.6775, 0.9995, 0.9995, 0.9996, 0.9996, 0.9965, 0.9966, 0.9977, 0.9979, 0.9509, 0.9532, 0.9727, 0.9731, 0.1767, 0.2155, 0.8965, 0.1028, 0.1663, 0.9997, 0.9997, 0.9998, 0.1353, 0.348, 0.3792, 0.8414, 0.2269, 0.9997, 0.9863, 0.9966, 0.9866, 0.9618, 0.9971, 0.9924, 0.9433, 0.9981, 0.9931, 0.9831, 0.9968, 0.9387, 0.9989, 0.9989, 0.9991, 0.9992, 0.8686, 0.8721, 0.9085, 0.9, 0.9176, 0.999, 0.9993, 0.9991, 0.999, 0.7732, 0.9864, 0.9945, 0.988, 0.9874, 0.7634, 0.0213, 0.03229, 0.9998, 0.05795, 0.783, 0.9523, 0.7753]): _vg.add([_i], _w, 'REPLACE')
_vg = ob_doll.vertex_groups.new(name='Shoulder.L')
for _i, _w in zip([0, 3, 16, 24, 25, 26, 27, 48, 51, 96, 97, 157, 164, 177, 178, 180, 181, 182, 185, 187, 190, 192, 194, 195, 197, 198, 210, 211, 213, 255, 260, 263, 300, 301, 302, 303, 304, 306, 344, 347, 445, 451, 462, 468, 470, 480, 481, 487, 489, 493, 514, 515, 516, 517, 541], [0.2998, 0.2802, 0.02371, 0.536, 0.63, 0.9258, 0.914, 0.1869, 0.191, 0.01016, 0.03086, 0.5692, 0.4439, 0.2896, 0.6034, 0.5087, 0.1783, 0.01135, 0.02273, 0.07468, 0.04339, 0.8409, 0.8863, 0.666, 0.5959, 0.05051, 0.8044, 0.6256, 0.05436, 0.05516, 0.1022, 0.08245, 0.1341, 0.02468, 0.1736, 0.01609, 0.1153, 0.07856, 0.02524, 0.03574, 0.02932, 0.005394, 0.4982, 0.02858, 0.663, 0.05796, 0.07141, 0.4513, 0.9538, 0.2085, 0.1601, 0.1511, 0.1006, 0.07057, 0.04304]): _vg.add([_i], _w, 'REPLACE')
_vg = ob_doll.vertex_groups.new(name='UpperArm.L')
for _i, _w in zip([20, 21, 22, 23, 24, 25, 26, 27, 48, 51, 96, 97, 98, 99, 100, 101, 102, 103, 157, 164, 177, 178, 180, 181, 194, 195, 197, 300, 301, 302, 303, 304, 305, 306, 307, 308, 309, 310, 311, 312, 313, 314, 315, 316, 317, 318, 319, 320, 321, 322, 323, 324, 326, 328, 330, 462, 470, 487, 514, 515, 516, 517, 518, 519, 520, 521, 522, 523, 524, 525, 526, 527, 528, 529, 541], [0.1954, 0.2034, 0.1809, 0.17, 0.4125, 0.3041, 0.04701, 0.0687, 0.05962, 0.08803, 0.9648, 0.9531, 0.9742, 0.9831, 0.9537, 0.9492, 0.9607, 0.9656, 0.1331, 0.3611, 0.6841, 0.3322, 0.2684, 0.1116, 0.1143, 0.2901, 0.06581, 0.8527, 0.9563, 0.8088, 0.9624, 0.8813, 0.9807, 0.9189, 0.9801, 0.9823, 0.9501, 0.9784, 0.9548, 0.9865, 0.9667, 0.9898, 0.9615, 0.8073, 0.2011, 0.7992, 0.192, 0.8215, 0.1662, 0.832, 0.1785, 0.04808, 0.05335, 0.03363, 0.02369, 0.4002, 0.1806, 0.3402, 0.8229, 0.8376, 0.8988, 0.9236, 0.9792, 0.9822, 0.9898, 0.9877, 0.8013, 0.8103, 0.8355, 0.8235, 0.05243, 0.04525, 0.02097, 0.03207, 0.00448]): _vg.add([_i], _w, 'REPLACE')
_vg = ob_doll.vertex_groups.new(name='LowerArm.L')
for _i, _w in zip([20, 21, 22, 23, 40, 41, 42, 43, 100, 101, 102, 103, 104, 105, 106, 107, 108, 109, 110, 111, 179, 188, 191, 193, 309, 311, 313, 315, 316, 317, 318, 319, 320, 321, 322, 323, 324, 325, 326, 327, 328, 329, 330, 331, 332, 333, 334, 335, 336, 337, 338, 339, 340, 341, 342, 343, 483, 522, 523, 524, 525, 526, 527, 528, 529, 530, 531, 532, 533, 534, 535, 536, 537], [0.8045, 0.7964, 0.8191, 0.8299, 0.9999, 0.9998, 0.9999, 0.9999, 0.0391, 0.04685, 0.02619, 0.01736, 0.9873, 0.9856, 0.9899, 0.9916, 0.9991, 0.9989, 0.9994, 0.9995, 0.9999, 0.9999, 1.0, 0.9999, 0.04536, 0.03671, 0.01506, 0.02493, 0.1923, 0.7988, 0.2002, 0.8079, 0.1783, 0.8338, 0.1678, 0.8214, 0.9509, 0.9859, 0.9466, 0.9877, 0.9582, 0.992, 0.9631, 0.9901, 0.9966, 0.9989, 0.9961, 0.9991, 0.9975, 0.9995, 0.998, 0.9994, 0.9997, 0.9997, 0.9998, 0.9999, 1.0, 0.1982, 0.1893, 0.1643, 0.1762, 0.9475, 0.9524, 0.9645, 0.959, 0.9962, 0.9968, 0.9981, 0.9975, 0.9997, 0.9997, 0.9999, 0.9998]): _vg.add([_i], _w, 'REPLACE')
_vg = ob_doll.vertex_groups.new(name='Shoulder.R')
for _i, _w in zip([1, 2, 17, 49, 50, 60, 61, 62, 63, 132, 133, 182, 183, 185, 186, 187, 189, 198, 199, 201, 203, 204, 205, 206, 208, 212, 213, 215, 250, 261, 262, 345, 346, 400, 401, 402, 404, 406, 451, 468, 475, 480, 481, 484, 488, 490, 491, 539, 570, 571, 572, 573], [0.3378, 0.2664, 0.01654, 0.1723, 0.1854, 0.5451, 0.5398, 0.9164, 0.9069, 0.01612, 0.005159, 0.01166, 0.1712, 0.03055, 0.5813, 0.05392, 0.7413, 0.0192, 0.5781, 0.4659, 0.5862, 0.4428, 0.303, 0.3349, 0.8811, 0.5966, 0.03982, 0.7281, 0.05126, 0.09724, 0.07575, 0.01615, 0.03687, 0.1436, 0.01753, 0.1245, 0.08618, 0.09213, 0.05679, 0.06744, 0.5031, 0.0549, 0.07173, 0.5799, 0.4391, 0.9151, 0.2034, 0.03896, 0.1489, 0.0647, 0.09977, 0.09323]): _vg.add([_i], _w, 'REPLACE')
_vg = ob_doll.vertex_groups.new(name='UpperArm.R')
for _i, _w in zip([49, 50, 56, 57, 58, 59, 60, 61, 62, 63, 132, 133, 134, 135, 136, 137, 138, 139, 183, 186, 199, 201, 203, 204, 205, 206, 208, 400, 401, 402, 403, 404, 405, 406, 407, 408, 409, 410, 411, 412, 413, 414, 415, 416, 417, 418, 419, 420, 421, 422, 423, 424, 426, 428, 430, 475, 484, 488, 539, 570, 571, 572, 573, 574, 575, 576, 577, 578, 579, 580, 581, 582, 583, 584, 585], [0.06835, 0.08666, 0.2035, 0.1954, 0.17, 0.1809, 0.3898, 0.4085, 0.07164, 0.07618, 0.9606, 0.9674, 0.9826, 0.9789, 0.9496, 0.9539, 0.9656, 0.9609, 0.1179, 0.132, 0.09401, 0.3119, 0.3492, 0.3618, 0.6719, 0.6239, 0.1206, 0.8394, 0.96, 0.8629, 0.9811, 0.9121, 0.9815, 0.9038, 0.9729, 0.9801, 0.9504, 0.983, 0.9616, 0.9898, 0.9668, 0.9875, 0.9553, 0.7993, 0.2011, 0.8073, 0.1785, 0.832, 0.1662, 0.8215, 0.192, 0.05335, 0.04809, 0.02369, 0.03364, 0.3983, 0.2679, 0.3524, 0.007035, 0.8344, 0.9291, 0.8998, 0.8966, 0.9802, 0.9879, 0.99, 0.9842, 0.8013, 0.8236, 0.8355, 0.8104, 0.05243, 0.03207, 0.02097, 0.04526]): _vg.add([_i], _w, 'REPLACE')
_vg = ob_doll.vertex_groups.new(name='LowerArm.R')
for _i, _w in zip([56, 57, 58, 59, 68, 69, 70, 71, 136, 137, 138, 139, 140, 141, 142, 143, 144, 145, 146, 147, 153, 196, 207, 214, 409, 411, 413, 415, 416, 417, 418, 419, 420, 421, 422, 423, 424, 425, 426, 427, 428, 429, 430, 431, 432, 433, 434, 435, 436, 437, 438, 439, 440, 441, 442, 443, 479, 578, 579, 580, 581, 582, 583, 584, 585, 586, 587, 588, 589, 590, 591, 592, 593], [0.7964, 0.8045, 0.8299, 0.8191, 0.9998, 0.9999, 0.9999, 0.9999, 0.04685, 0.0391, 0.01736, 0.02619, 0.9856, 0.9873, 0.9916, 0.9899, 0.9989, 0.9991, 0.9995, 0.9994, 0.9999, 0.9999, 0.9999, 1.0, 0.04535, 0.02492, 0.01506, 0.03671, 0.2002, 0.7988, 0.1923, 0.8214, 0.1678, 0.8338, 0.1783, 0.8079, 0.9466, 0.9859, 0.9509, 0.9901, 0.9631, 0.992, 0.9582, 0.9877, 0.9961, 0.9989, 0.9966, 0.9994, 0.998, 0.9995, 0.9975, 0.9991, 0.9997, 0.9997, 0.9999, 0.9998, 1.0, 0.1982, 0.1762, 0.1643, 0.1893, 0.9475, 0.959, 0.9645, 0.9524, 0.9962, 0.9975, 0.9981, 0.9968, 0.9997, 0.9998, 0.9999, 0.9997]): _vg.add([_i], _w, 'REPLACE')
_vg = ob_doll.vertex_groups.new(name='UpperLeg.L')
for _i, _w in zip([4, 5, 6, 7, 28, 31, 32, 35, 36, 37, 38, 39, 52, 53, 76, 77, 78, 79, 80, 81, 82, 83, 92, 93, 94, 95, 149, 151, 152, 154, 155, 156, 163, 165, 166, 168, 169, 170, 172, 173, 175, 176, 220, 221, 222, 223, 224, 225, 226, 227, 228, 229, 230, 231, 232, 233, 234, 235, 236, 237, 238, 239, 240, 241, 242, 243, 264, 270, 271, 290, 292, 294, 295, 296, 297, 298, 299, 448, 455, 457, 458, 459, 461, 463, 464, 465, 466, 467, 469, 471, 472, 473, 474, 476, 477, 494, 497, 510, 511, 512, 513], [0.7617, 0.737, 0.8429, 0.8322, 0.01655, 0.01041, 0.2353, 0.1678, 0.7986, 0.8333, 0.8531, 0.8132, 0.0447, 0.02741, 0.99, 0.9938, 0.9947, 0.9911, 0.9872, 0.9868, 0.9932, 0.9926, 0.04962, 0.02354, 0.00741, 0.03491, 0.02433, 0.1856, 0.3662, 0.05931, 0.2589, 0.03108, 0.06686, 0.1617, 0.7285, 0.8199, 0.5884, 0.864, 0.4173, 0.3156, 0.008317, 0.8321, 0.9544, 0.8133, 0.9683, 0.9919, 0.8563, 0.9731, 0.9952, 0.8372, 0.9591, 0.9933, 0.8018, 0.9901, 0.9956, 0.9966, 0.9854, 0.9978, 0.9905, 0.9968, 0.9943, 0.9901, 0.9448, 0.9373, 0.9645, 0.965, 0.09168, 0.07237, 0.03675, 0.0384, 0.007248, 0.01668, 0.04552, 0.2016, 0.1715, 0.1515, 0.1866, 0.5828, 0.6096, 0.9574, 0.9718, 0.9525, 0.9304, 0.5499, 0.9961, 0.9976, 0.9975, 0.9959, 0.2083, 0.9549, 0.9676, 0.9748, 0.9609, 0.1172, 0.09158, 0.01346, 0.1169, 0.1887, 0.1495, 0.1644, 0.1972]): _vg.add([_i], _w, 'REPLACE')
_vg = ob_doll.vertex_groups.new(name='LowerLeg.L')
for _i, _w in zip([36, 37, 38, 39, 44, 45, 46, 47, 84, 85, 86, 87, 88, 89, 90, 91, 92, 93, 94, 95, 160, 167, 171, 174, 220, 221, 222, 224, 225, 227, 228, 230, 272, 273, 274, 275, 276, 277, 278, 279, 280, 281, 282, 283, 284, 285, 286, 287, 288, 289, 290, 291, 292, 293, 294, 295, 296, 297, 298, 299, 471, 472, 473, 474, 482, 498, 499, 500, 501, 502, 503, 504, 505, 506, 507, 508, 509, 510, 511, 512, 513], [0.2013, 0.1667, 0.1469, 0.1867, 1.0, 1.0, 1.0, 1.0, 0.9998, 0.9999, 0.9999, 0.9999, 0.9972, 0.9982, 0.9988, 0.9979, 0.9502, 0.9632, 0.9713, 0.9575, 1.0, 1.0, 1.0, 1.0, 0.04102, 0.1866, 0.01319, 0.1437, 0.003676, 0.1628, 0.03168, 0.1982, 1.0, 1.0, 0.9999, 1.0, 0.9999, 1.0, 0.9999, 0.9999, 0.9994, 0.9996, 0.9976, 0.9998, 0.9988, 0.9996, 0.9986, 0.9974, 0.9881, 0.9919, 0.9558, 0.9943, 0.9714, 0.9905, 0.9667, 0.9522, 0.7984, 0.8285, 0.8485, 0.8134, 0.04007, 0.01473, 0.00029, 0.02792, 1.0, 1.0, 1.0, 1.0, 1.0, 0.9994, 0.9997, 0.9997, 0.9994, 0.9897, 0.9942, 0.9932, 0.9888, 0.8113, 0.8505, 0.8356, 0.8028]): _vg.add([_i], _w, 'REPLACE')
_vg = ob_doll.vertex_groups.new(name='UpperLeg.R')
for _i, _w in zip([4, 5, 29, 30, 33, 34, 52, 53, 54, 55, 64, 65, 66, 67, 112, 113, 114, 115, 116, 117, 118, 119, 128, 129, 130, 131, 148, 149, 150, 151, 152, 154, 156, 158, 159, 161, 162, 163, 165, 166, 173, 175, 266, 267, 268, 348, 349, 350, 351, 352, 353, 354, 355, 356, 357, 358, 359, 360, 361, 362, 363, 364, 365, 366, 367, 368, 369, 370, 371, 390, 392, 394, 395, 396, 397, 398, 399, 444, 460, 469, 476, 477, 486, 494, 495, 542, 543, 544, 545, 546, 547, 548, 549, 550, 551, 552, 553, 566, 567, 568, 569], [0.02832, 0.0466, 0.01685, 0.007786, 0.2294, 0.1634, 0.7414, 0.7629, 0.8334, 0.8415, 0.8332, 0.7987, 0.8133, 0.8531, 0.9938, 0.9901, 0.9912, 0.9947, 0.9874, 0.9871, 0.9929, 0.9928, 0.02354, 0.04961, 0.03483, 0.00747, 0.8224, 0.353, 0.5848, 0.184, 0.02985, 0.06543, 0.03551, 0.2559, 0.4142, 0.8635, 0.8274, 0.7281, 0.1611, 0.06647, 0.01094, 0.3045, 0.09181, 0.03613, 0.06891, 0.9683, 0.8133, 0.9544, 0.9919, 0.8018, 0.9591, 0.9901, 0.8372, 0.9731, 0.9933, 0.8562, 0.9952, 0.9967, 0.9956, 0.9851, 0.9969, 0.9905, 0.9977, 0.9943, 0.9905, 0.9399, 0.9455, 0.9654, 0.9631, 0.03838, 0.04545, 0.01667, 0.007317, 0.1715, 0.2016, 0.1864, 0.1517, 0.6042, 0.5439, 0.2067, 0.111, 0.08336, 0.5808, 0.01455, 0.1163, 0.9609, 0.9549, 0.9676, 0.9748, 0.9958, 0.9962, 0.9976, 0.9975, 0.9291, 0.9581, 0.9716, 0.9526, 0.1887, 0.1971, 0.1644, 0.1496]): _vg.add([_i], _w, 'REPLACE')
_vg = ob_doll.vertex_groups.new(name='LowerLeg.R')
for _i, _w in zip([64, 65, 66, 67, 72, 73, 74, 75, 120, 121, 122, 123, 124, 125, 126, 127, 128, 129, 130, 131, 184, 217, 218, 219, 348, 349, 350, 352, 353, 355, 356, 358, 372, 373, 374, 375, 376, 377, 378, 379, 380, 381, 382, 383, 384, 385, 386, 387, 388, 389, 390, 391, 392, 393, 394, 395, 396, 397, 398, 399, 478, 542, 543, 544, 545, 554, 555, 556, 557, 558, 559, 560, 561, 562, 563, 564, 565, 566, 567, 568, 569], [0.1668, 0.2012, 0.1867, 0.1469, 1.0, 1.0, 1.0, 1.0, 0.9999, 0.9998, 0.9999, 0.9999, 0.9982, 0.9972, 0.9979, 0.9988, 0.9632, 0.9502, 0.9576, 0.9713, 1.0, 1.0, 1.0, 1.0, 0.0133, 0.1867, 0.04092, 0.1982, 0.03171, 0.1628, 0.003662, 0.1438, 1.0, 1.0, 0.9999, 1.0, 0.9999, 1.0, 0.9999, 0.9999, 0.9996, 0.9994, 0.9976, 0.9996, 0.9974, 0.9998, 0.9986, 0.9988, 0.9919, 0.9881, 0.9558, 0.9905, 0.9523, 0.9943, 0.9667, 0.9713, 0.8285, 0.7984, 0.8136, 0.8483, 1.0, 0.02794, 0.04004, 0.01475, 0.0002912, 1.0, 1.0, 1.0, 1.0, 0.9994, 0.9994, 0.9997, 0.9997, 0.9897, 0.9888, 0.9932, 0.9942, 0.8113, 0.8029, 0.8356, 0.8504]): _vg.add([_i], _w, 'REPLACE')
_m = ob_doll.modifiers.new('Armature', 'ARMATURE')
_m.object = ob_armature
ob_armature.location = (0.0, 0.0, 0.0)
ob_armature.show_in_front = True

# ---- collection membership
col_collection.objects.link(ob_doll)
col_collection.objects.link(ob_armature)

# ---- scene / render settings (as saved in the file)
scene.frame_start = 1; scene.frame_end = 24; scene.frame_set(1)
scene.render.engine = 'BLENDER_EEVEE_NEXT'
scene.render.fps = 30
scene.cycles.sampling_pattern = 'TABULATED_SOBOL'
scene.cycles.use_light_tree = False
scene.view_settings.view_transform = 'Filmic'
bpy.context.view_layer.update()

# ---- added for rendering (the .blend has no active camera and no usable light): camera, sun
cam_auto = bpy.data.cameras.new('AutoCamera')
cam_auto.lens = 50.0
cam_auto.sensor_width = 36.0
cam_auto.clip_end = 1000.0
ob_auto_camera = bpy.data.objects.new('AutoCamera', cam_auto)
scene.collection.objects.link(ob_auto_camera)
ob_auto_camera.location = (1.69769, -2.1394, 2.12179)
ob_auto_camera.rotation_euler = (1.09748, -7.21219e-08, 0.694738)
scene.camera = ob_auto_camera
light_auto_sun = bpy.data.lights.new('AutoSun', 'SUN')
light_auto_sun.energy = 3.0
light_auto_sun.angle = 0.0523599
ob_auto_sun = bpy.data.objects.new('AutoSun', light_auto_sun)
scene.collection.objects.link(ob_auto_sun)
ob_auto_sun.rotation_euler = (0.872665, 0.174533, 0.523599)
bpy.context.view_layer.update()
